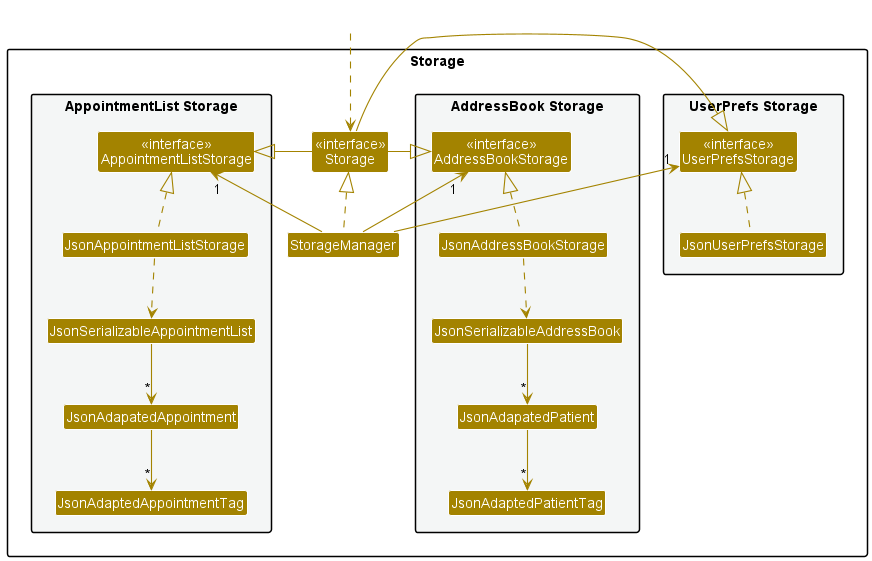

The diagram above was rendered by PlantUML. Its source (embedded in the PNG):
@startuml
!include style.puml
skinparam arrowThickness 1.1
skinparam arrowColor STORAGE_COLOR
skinparam classBackgroundColor STORAGE_COLOR

package Storage{

package "UserPrefs Storage" #F4F6F6{
Class "<<interface>>\nUserPrefsStorage" as UserPrefsStorage
Class JsonUserPrefsStorage
}

Class "<<interface>>\nStorage" as iStorage
Class StorageManager

package "AddressBook Storage" #F4F6F6{
Class "<<interface>>\nAddressBookStorage" as AddressBookStorage
Class JsonAddressBookStorage
Class JsonSerializableAddressBook
Class JsonAdapatedPatient
Class JsonAdaptedPatientTag
}

package "AppointmentList Storage" #F4F6F6{
Class "<<interface>>\nAppointmentListStorage" as AppointmentListStorage
Class JsonAppointmentListStorage
Class JsonSerializableAppointmentList
Class JsonAdapatedAppointment
Class JsonAdaptedAppointmentTag
}

}

Class HiddenOutside #FFFFFF
HiddenOutside ..> iStorage

StorageManager .up.|> iStorage
StorageManager -up-> "1" UserPrefsStorage
StorageManager -up-> "1" AddressBookStorage
StorageManager -up-> "1" AppointmentListStorage

iStorage -left-|> UserPrefsStorage
iStorage -right-|> AddressBookStorage
iStorage -right-|> AppointmentListStorage

JsonUserPrefsStorage .up.|> UserPrefsStorage
JsonAddressBookStorage .up.|> AddressBookStorage
JsonAddressBookStorage ..> JsonSerializableAddressBook
JsonSerializableAddressBook --> "*" JsonAdapatedPatient
JsonAdapatedPatient --> "*" JsonAdaptedPatientTag

JsonAppointmentListStorage .up.|> AppointmentListStorage
JsonAppointmentListStorage ..> JsonSerializableAppointmentList
JsonSerializableAppointmentList --> "*" JsonAdapatedAppointment
JsonAdapatedAppointment --> "*" JsonAdaptedAppointmentTag

@enduml